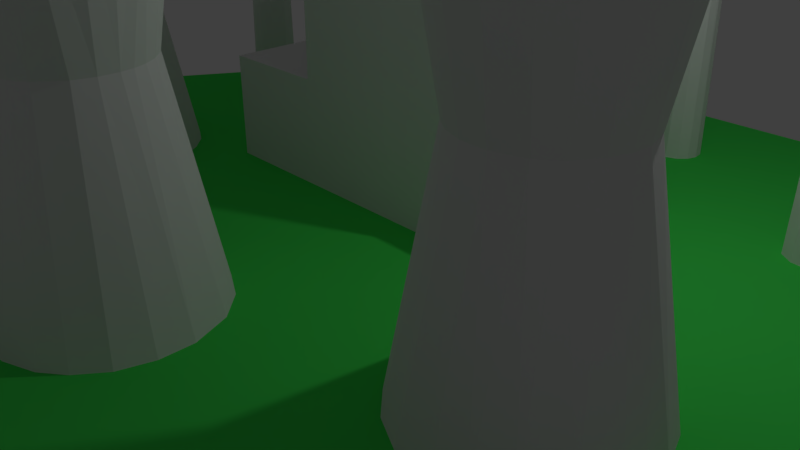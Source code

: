# Source: coalplanttile.blend  (saved by Blender 2.78.0; exported with 4.5.12 LTS)
import bpy
from mathutils import Matrix  # noqa: F401  (used for matrix-valued properties, if any)

bpy.ops.wm.read_factory_settings(use_empty=True)
scene = bpy.context.scene
scene.name = 'Scene'

# ---- collections
col_collection_1 = bpy.data.collections.new('Collection 1'); scene.collection.children.link(col_collection_1)

# ---- materials (node trees are filled in below, after node groups)
mat_material_001 = bpy.data.materials.new('Material.001')
mat_material_001.alpha_threshold = 0.0
mat_material_001.use_transparent_shadow = False
mat_material_001.diffuse_color = (0.06, 0.8, 0.1, 1.0)
mat_material_001.roughness = 0.5
mat_material_002 = bpy.data.materials.new('Material.002')
mat_material_002.alpha_threshold = 0.0
mat_material_002.use_transparent_shadow = False
mat_material_002.diffuse_color = (0.0, 0.0, 0.0, 1.0)
mat_material_002.roughness = 0.5

# ---- material node trees

# ---- world
world_world = bpy.data.worlds.new('World'); scene.world = world_world
world_world.color = (0.05088, 0.05088, 0.05088)
world_world.use_sun_shadow = False
world_world.sun_shadow_jitter_overblur = 0.0
world_world.cycles.sampling_method = 'MANUAL'

# ---- cameras
cam_camera = bpy.data.cameras.new('Camera')
cam_camera.clip_end = 100.0
cam_camera.lens = 35.0
cam_camera.sensor_width = 32.0
cam_camera.sensor_height = 18.0
cam_camera.ortho_scale = 7.314
cam_camera.dof.focus_distance = 0.0
cam_camera.dof.aperture_fstop = 128.0

# ---- lights
light_lamp = bpy.data.lights.new('Lamp', 'POINT')
light_lamp.transmission_factor = 0.0
light_lamp.cutoff_distance = 30.0
light_lamp.energy = 100.0
light_lamp.shadow_buffer_clip_start = 1.001
light_lamp.shadow_soft_size = 0.1
light_lamp.shadow_maximum_resolution = 0.006
light_lamp.use_absolute_resolution = True

# ---- meshes
me_coalplant = bpy.data.meshes.new('coalplant')
me_coalplant.from_pydata([(-0.9414, -0.02341, 0.2978), (-0.9393, -0.02345, 0.3478), (-0.8102, -0.7584, 0.3526), (-0.8252, -0.7584, 0.4364), (-0.9556, -0.02342, 0.416), (-1.027, -0.7584, 0.003574), (-1.028, -0.02343, 0.1503), (-0.9556, -0.7584, 0.04277), (-0.8898, -0.7584, 0.1051), (-0.9837, -0.02341, 0.1953), (-0.8462, -0.7584, 0.1721), (-0.9548, -0.02343, 0.246), (-0.8145, -0.7584, 0.2647), (-1.284, -0.02341, 0.1419), (-1.346, -0.7584, 0.02705), (-1.237, -0.02342, 0.1192), (-1.225, -0.7584, -0.01985), (-1.183, -0.02344, 0.1066), (-1.102, -0.7584, -0.01881), (-1.102, -0.02341, 0.1133), (-1.508, -0.7584, 0.4125), (-1.375, -0.02339, 0.399), (-1.386, -0.02345, 0.3306), (-1.512, -0.7584, 0.2715), (-1.373, -0.02341, 0.2528), (-1.479, -0.7584, 0.1734), (-1.334, -0.02345, 0.186), (-1.43, -0.7584, 0.09878), (-1.177, -0.7584, 0.6829), (-1.109, -0.02344, 0.5475), (-1.066, -0.7584, 0.6706), (-1.046, -0.02339, 0.5206), (-0.9651, -0.7584, 0.6229), (-0.8797, -0.7584, 0.5434), (-0.9956, -0.02343, 0.4791), (-1.445, -0.7584, 0.5439), (-1.347, -0.02345, 0.4569), (-1.286, -0.02343, 0.5171), (-1.364, -0.7584, 0.6198), (-1.278, -0.7584, 0.6636), (-1.198, -0.02341, 0.5514), (-1.509, 0.6716, 0.3637), (-1.24, 0.6716, -0.007844), (-1.33, 0.6716, 0.02529), (-1.411, 0.6716, 0.08804), (-1.466, 0.6716, 0.1619), (-1.499, 0.6716, 0.2493), (-0.9628, 0.6716, 0.04468), (-1.059, 0.6716, -0.0009186), (-1.151, 0.6716, -0.01742), (-0.8764, 0.6716, 0.5265), (-0.8347, 0.6716, 0.4419), (-0.8153, 0.6716, 0.3464), (-0.827, 0.6716, 0.2417), (-0.8717, 0.6716, 0.1387), (-1.217, 0.6716, 0.6723), (-1.3, 0.6716, 0.6471), (-1.374, 0.6716, 0.6043), (-1.433, 0.6716, 0.5455), (-1.475, 0.6716, 0.4802), (-0.9408, 0.6716, 0.5958), (-1.024, 0.6716, 0.6485), (-1.122, 0.6716, 0.6737), (1.347, -0.02328, 0.4199), (1.478, -0.7584, 0.4604), (1.344, -0.02326, 0.4836), (1.465, -0.7584, 0.5397), (1.328, -0.02336, 0.5345), (1.215, -0.02325, 0.2364), (1.279, -0.7584, 0.1221), (1.278, -0.02326, 0.2778), (1.361, -0.7584, 0.1772), (1.434, -0.7584, 0.2657), (1.327, -0.02318, 0.3444), (1.473, -0.7584, 0.3771), (0.8826, -0.7584, 0.1835), (1.012, -0.02326, 0.2487), (0.9516, -0.7584, 0.1334), (1.026, -0.7584, 0.1015), (1.089, -0.02323, 0.2199), (1.12, -0.7584, 0.08697), (1.166, -0.02332, 0.2217), (1.2, -0.7584, 0.09581), (0.7978, -0.7584, 0.5714), (0.9416, -0.02319, 0.5671), (0.9087, -0.02329, 0.4966), (0.7724, -0.7584, 0.4747), (0.9037, -0.02325, 0.4212), (0.7841, -0.7584, 0.3465), (0.9174, -0.02325, 0.359), (0.8252, -0.7584, 0.2547), (0.9602, -0.02326, 0.2906), (1.237, -0.7584, 0.7756), (1.233, -0.02321, 0.6361), (1.329, -0.7584, 0.7305), (1.284, -0.02327, 0.5975), (1.419, -0.7584, 0.64), (0.8387, -0.7584, 0.6484), (0.9794, -0.02329, 0.6083), (0.9154, -0.7584, 0.7251), (1.019, -0.02331, 0.6365), (1.023, -0.7584, 0.7803), (1.078, -0.02323, 0.6582), (1.145, -0.7584, 0.7938), (1.152, -0.02329, 0.6628), (0.7808, 0.6716, 0.4495), (0.8052, 0.6716, 0.5732), (0.8945, 0.6716, 0.1824), (0.8222, 0.6716, 0.277), (0.7909, 0.6716, 0.3579), (1.374, 0.6716, 0.2021), (1.306, 0.6716, 0.1475), (1.218, 0.6716, 0.108), (1.114, 0.6716, 0.09605), (1.01, 0.6716, 0.1152), (1.42, 0.6716, 0.6205), (1.457, 0.6716, 0.534), (1.471, 0.6716, 0.4347), (1.444, 0.6716, 0.3038), (1.057, 0.6716, 0.7796), (0.9455, 0.6716, 0.735), (0.8724, 0.6716, 0.6745), (1.361, 0.6716, 0.6919), (1.287, 0.6716, 0.7453), (1.18, 0.6716, 0.7815), (0.2268, -0.02333, 0.9138), (0.2259, -0.02328, 0.9712), (0.3557, -0.7584, 0.9856), (0.2092, -0.02324, 1.031), (0.3235, -0.7584, 1.095), (0.07581, -0.02325, 0.7265), (0.131, -0.0232, 0.7536), (0.2141, -0.7584, 0.6523), (0.1747, -0.02326, 0.793), (0.3014, -0.7584, 0.7411), (0.2035, -0.0233, 0.8346), (0.3541, -0.7584, 0.8724), (0.2193, -0.02333, 0.8745), (-0.1414, -0.02327, 0.7711), (-0.1677, -0.7584, 0.6295), (-0.08621, -0.02324, 0.734), (-0.07174, -0.7584, 0.5926), (-0.01832, -0.02327, 0.7163), (0.01188, -0.7584, 0.585), (0.029, -0.02328, 0.7164), (0.1103, -0.7584, 0.5988), (-0.2872, -0.7584, 1.136), (-0.1834, -0.02333, 1.057), (-0.3364, -0.7584, 1.031), (-0.2132, -0.02322, 0.9807), (-0.3473, -0.7584, 0.9164), (-0.2135, -0.02325, 0.8929), (-0.3214, -0.7584, 0.8009), (-0.1814, -0.0232, 0.8166), (-0.2518, -0.7584, 0.6948), (0.08265, -0.7584, 1.283), (0.05941, -0.02326, 1.154), (0.1881, -0.7584, 1.241), (0.1079, -0.02326, 1.135), (0.1566, -0.02319, 1.102), (0.2601, -0.7584, 1.183), (-0.2096, -0.7584, 1.219), (-0.1243, -0.02324, 1.119), (-0.1048, -0.7584, 1.274), (-0.06218, -0.02326, 1.15), (-0.00557, -0.0232, 1.16), (-0.01552, -0.7584, 1.29), (-0.3387, 0.6716, 0.9538), (-0.3207, 0.6716, 1.048), (-0.1256, 0.6716, 0.6197), (-0.1974, 0.6716, 0.6593), (-0.2637, 0.6716, 0.7231), (-0.3213, 0.6716, 0.824), (0.1706, 0.6716, 0.6339), (0.06536, 0.6716, 0.5985), (-0.03628, 0.6716, 0.5952), (0.2991, 0.6716, 1.122), (0.3436, 0.6716, 1.005), (0.3491, 0.6716, 0.9092), (0.3206, 0.6716, 0.7958), (0.2594, 0.6716, 0.7048), (-0.1133, 0.6716, 1.261), (-0.1931, 0.6716, 1.219), (-0.2716, 0.6716, 1.144), (0.2034, 0.6716, 1.221), (0.08285, 0.6716, 1.275), (-0.02723, 0.6716, 1.28), (1.361, -0.7584, -0.7612), (1.316, 1.563, -0.8361), (1.348, -0.7584, -0.8618), (1.368, -0.7584, -0.8107), (1.328, 1.563, -0.7982), (1.232, 1.563, -0.8425), (1.215, -0.7584, -0.8821), (1.271, 1.563, -0.8588), (1.267, -0.7584, -0.8979), (1.306, -0.7584, -0.8909), (1.189, -0.7584, -0.7427), (1.215, 1.563, -0.7855), (1.172, -0.7584, -0.795), (1.215, 1.563, -0.8163), (1.181, -0.7584, -0.8413), (1.294, 1.563, -0.7475), (1.329, -0.7584, -0.7213), (1.317, 1.563, -0.7662), (1.232, 1.563, -0.7562), (1.235, -0.7584, -0.7079), (1.264, 1.563, -0.7426), (1.287, -0.7584, -0.703), (0.5812, -0.7584, -1.282), (0.5349, 1.563, -1.266), (0.5481, -0.7584, -1.367), (0.5285, 1.563, -1.329), (0.5759, -0.7584, -1.325), (0.5407, 1.563, -1.296), (0.4514, -0.7584, -1.385), (0.4843, 1.563, -1.351), (0.4962, -0.7584, -1.39), (0.3966, -0.7584, -1.245), (0.4411, 1.563, -1.251), (0.4259, 1.563, -1.293), (0.3856, -0.7584, -1.309), (0.4392, 1.563, -1.33), (0.414, -0.7584, -1.362), (0.4966, -0.7584, -1.195), (0.5084, 1.563, -1.24), (0.5385, -0.7584, -1.211), (0.5683, -0.7584, -1.243), (0.4431, -0.7584, -1.201), (0.476, 1.563, -1.236), (-1.299, 1.563, -0.6068), (-1.279, -0.7584, -0.7039), (-1.295, 1.563, -0.6515), (-1.251, -0.7584, -0.639), (-1.366, 1.563, -0.6913), (-1.379, -0.7584, -0.7295), (-1.332, -0.7584, -0.7327), (-1.322, 1.563, -0.6873), (-1.444, -0.7584, -0.6055), (-1.409, 1.563, -0.6263), (-1.447, -0.7584, -0.6557), (-1.396, 1.563, -0.6716), (-1.421, -0.7584, -0.7046), (-1.32, -0.7584, -0.5425), (-1.275, -0.7584, -0.5721), (-1.418, -0.7584, -0.5649), (-1.381, 1.563, -0.5865), (-1.371, -0.7584, -0.539), (-1.339, 1.563, -0.5788), (-0.6869, 1.563, -1.263), (-0.6494, -0.7584, -1.248), (-0.7042, 1.563, -1.339), (-0.6748, -0.7584, -1.368), (-0.6822, 1.563, -1.31), (-0.6401, -0.7584, -1.314), (-0.7677, 1.563, -1.341), (-0.7999, -0.7584, -1.368), (-0.7587, -0.7584, -1.388), (-0.7346, 1.563, -1.35), (-0.7191, -0.7584, -1.389), (-0.83, -0.7584, -1.26), (-0.7795, 1.563, -1.252), (-0.7942, 1.563, -1.284), (-0.8344, -0.7584, -1.315), (-0.7902, 1.563, -1.316), (-0.7132, -0.7584, -1.197), (-0.6781, -0.7584, -1.214), (-0.8091, -0.7584, -1.225), (-0.7637, -0.7584, -1.197), (-0.7314, 1.563, -1.233), (0.2084, 0.1388, -0.7508), (0.1973, -0.7584, -0.7508), (0.1973, -0.5714, -0.7508), (-0.2631, 0.1336, -0.7508), (-0.2631, -0.3434, -0.7508), (-0.69, -0.3434, -0.7508), (-0.69, -0.5714, -0.7508), (0.7019, -0.3434, -0.7508), (0.7019, -0.7584, -0.7508), (0.4642, -0.3434, -0.7508), (0.4642, -0.7584, -0.7508), (0.4733, -0.3434, -0.3687), (0.4733, -0.3434, -0.005076), (0.7019, -0.3434, -0.005076), (0.4413, -0.3434, -0.7508), (0.4413, -0.3434, -0.3687), (-0.2631, -0.3434, -0.005076), (-0.69, -0.3434, -0.005076), (-0.69, -0.5714, -1.045), (-0.69, -0.7584, -1.045), (-0.69, -0.7584, -0.005076), (0.7019, -0.7584, -0.005076), (-0.2631, 0.1336, -0.005076), (0.4733, 0.1336, -0.005076), (0.2084, -0.7584, -0.8529), (0.4642, -0.7584, -0.8529), (0.1973, -0.7584, -1.045), (0.4733, 0.1336, -0.3687), (0.4413, 0.1336, -0.7508), (0.4413, 0.1336, -0.3687), (0.4642, 0.1466, -0.8529), (0.4642, 0.1466, -0.7508), (0.2084, 0.1466, -0.8529), (0.1973, -0.5714, -1.045), (0.1973, -0.7584, -1.045), (0.1973, -0.7584, -0.7508)], [], [(12, 0, 1), (12, 1, 2), (2, 1, 3), (3, 1, 4), (18, 19, 5), (5, 19, 6), (5, 6, 7), (7, 6, 8), (8, 6, 9), (8, 9, 10), (10, 9, 11), (10, 11, 12), (12, 11, 0), (27, 26, 13), (27, 13, 14), (14, 13, 15), (14, 15, 16), (16, 15, 17), (16, 17, 18), (18, 17, 19), (20, 21, 22), (20, 22, 23), (23, 22, 24), (23, 24, 25), (25, 24, 26), (25, 26, 27), (40, 28, 29), (29, 28, 30), (29, 30, 31), (31, 30, 32), (31, 32, 34), (34, 32, 33), (34, 33, 4), (4, 33, 3), (21, 20, 35), (21, 35, 36), (36, 35, 37), (37, 35, 38), (37, 38, 39), (37, 39, 40), (40, 39, 28), (14, 30, 28), (14, 32, 30), (14, 33, 32), (3, 33, 14), (14, 2, 3), (14, 12, 2), (14, 10, 12), (8, 10, 14), (7, 8, 14), (14, 5, 7), (18, 5, 14), (14, 16, 18), (25, 27, 14), (14, 23, 25), (14, 20, 23), (35, 20, 14), (38, 35, 14), (14, 39, 38), (14, 28, 39), (46, 24, 22), (46, 22, 41), (41, 22, 21), (41, 21, 59), (59, 21, 36), (42, 17, 15), (42, 15, 43), (43, 15, 13), (43, 13, 44), (44, 13, 26), (44, 26, 45), (45, 26, 24), (45, 24, 46), (54, 9, 6), (54, 6, 47), (47, 6, 19), (47, 19, 48), (48, 19, 49), (49, 19, 17), (49, 17, 42), (50, 4, 51), (51, 4, 1), (51, 1, 52), (52, 1, 0), (52, 0, 53), (53, 0, 11), (53, 11, 54), (54, 11, 9), (40, 62, 55), (40, 55, 56), (40, 56, 37), (37, 56, 57), (37, 57, 36), (36, 57, 58), (36, 58, 59), (4, 50, 34), (34, 50, 60), (34, 60, 31), (31, 60, 61), (31, 61, 29), (29, 61, 62), (29, 62, 40), (48, 55, 62), (48, 56, 55), (57, 56, 48), (48, 58, 57), (59, 58, 48), (48, 41, 59), (46, 41, 48), (45, 46, 48), (48, 44, 45), (48, 43, 44), (48, 42, 43), (48, 49, 42), (54, 47, 48), (48, 53, 54), (52, 53, 48), (48, 51, 52), (48, 50, 51), (60, 50, 48), (48, 61, 60), (48, 62, 61), (74, 73, 63), (74, 63, 64), (64, 63, 65), (64, 65, 66), (66, 65, 67), (66, 67, 96), (82, 81, 68), (82, 68, 69), (69, 68, 70), (69, 70, 71), (71, 70, 72), (72, 70, 73), (72, 73, 74), (75, 91, 76), (75, 76, 77), (77, 76, 78), (78, 76, 79), (78, 79, 80), (80, 79, 81), (80, 81, 82), (83, 84, 85), (83, 85, 86), (86, 85, 87), (86, 87, 88), (88, 87, 89), (88, 89, 90), (90, 89, 91), (90, 91, 75), (104, 103, 92), (104, 92, 93), (93, 92, 94), (93, 94, 95), (95, 94, 96), (95, 96, 67), (84, 83, 97), (84, 97, 98), (98, 97, 99), (98, 99, 100), (100, 99, 101), (100, 101, 102), (102, 101, 103), (102, 103, 104), (101, 92, 103), (101, 94, 92), (101, 96, 94), (66, 96, 101), (101, 64, 66), (101, 74, 64), (101, 72, 74), (71, 72, 101), (101, 69, 71), (82, 69, 101), (80, 82, 101), (78, 80, 101), (101, 77, 78), (75, 77, 101), (101, 90, 75), (101, 88, 90), (101, 86, 88), (83, 86, 101), (97, 83, 101), (99, 97, 101), (109, 89, 87), (109, 87, 105), (105, 87, 85), (105, 85, 106), (114, 79, 76), (114, 76, 107), (107, 76, 91), (107, 91, 108), (108, 91, 89), (108, 89, 109), (110, 70, 111), (111, 70, 68), (111, 68, 112), (112, 68, 81), (112, 81, 113), (113, 81, 79), (113, 79, 114), (115, 67, 116), (116, 67, 65), (116, 65, 117), (117, 65, 63), (117, 63, 118), (118, 63, 73), (118, 73, 70), (118, 70, 110), (104, 124, 119), (104, 119, 102), (102, 119, 100), (100, 119, 120), (100, 120, 98), (98, 120, 121), (98, 121, 84), (84, 121, 106), (84, 106, 85), (67, 115, 95), (95, 115, 122), (95, 122, 123), (95, 123, 93), (93, 123, 104), (104, 123, 124), (119, 124, 114), (114, 120, 119), (114, 121, 120), (114, 106, 121), (114, 105, 106), (114, 109, 105), (108, 109, 114), (107, 108, 114), (114, 112, 113), (114, 111, 112), (110, 111, 114), (118, 110, 114), (117, 118, 114), (116, 117, 114), (114, 115, 116), (114, 122, 115), (123, 122, 114), (124, 123, 114), (136, 137, 125), (136, 125, 126), (136, 126, 127), (127, 126, 128), (127, 128, 129), (145, 130, 131), (145, 131, 132), (132, 131, 133), (132, 133, 134), (134, 133, 135), (134, 135, 136), (136, 135, 137), (154, 153, 138), (154, 138, 139), (139, 138, 140), (139, 140, 141), (141, 140, 142), (141, 142, 143), (143, 142, 144), (143, 144, 145), (145, 144, 130), (146, 147, 148), (148, 147, 149), (148, 149, 150), (150, 149, 151), (150, 151, 152), (152, 151, 153), (152, 153, 154), (165, 166, 155), (165, 155, 156), (156, 155, 157), (156, 157, 158), (158, 157, 159), (159, 157, 160), (159, 160, 129), (159, 129, 128), (147, 146, 161), (147, 161, 162), (162, 161, 163), (162, 163, 164), (164, 163, 165), (165, 163, 166), (155, 166, 139), (139, 157, 155), (160, 157, 139), (129, 160, 139), (139, 127, 129), (139, 136, 127), (134, 136, 139), (139, 132, 134), (139, 145, 132), (139, 143, 145), (139, 141, 143), (139, 152, 154), (150, 152, 139), (148, 150, 139), (139, 146, 148), (139, 161, 146), (139, 163, 161), (139, 166, 163), (172, 151, 167), (167, 151, 149), (167, 149, 168), (168, 149, 147), (168, 147, 183), (175, 140, 169), (169, 140, 170), (170, 140, 138), (170, 138, 171), (171, 138, 153), (171, 153, 172), (172, 153, 151), (180, 135, 133), (180, 133, 131), (180, 131, 173), (173, 131, 130), (173, 130, 174), (174, 130, 144), (174, 144, 142), (174, 142, 175), (175, 142, 140), (176, 128, 126), (176, 126, 177), (177, 126, 125), (177, 125, 178), (178, 125, 179), (179, 125, 137), (179, 137, 135), (179, 135, 180), (165, 186, 164), (164, 186, 181), (164, 181, 162), (162, 181, 182), (162, 182, 183), (162, 183, 147), (128, 176, 159), (159, 176, 184), (159, 184, 158), (158, 184, 185), (158, 185, 156), (156, 185, 165), (165, 185, 186), (181, 186, 185), (185, 182, 181), (185, 183, 182), (185, 168, 183), (185, 167, 168), (172, 167, 185), (185, 171, 172), (185, 170, 171), (169, 170, 185), (185, 175, 169), (185, 174, 175), (185, 173, 174), (185, 180, 173), (179, 180, 185), (185, 178, 179), (177, 178, 185), (185, 176, 177), (184, 176, 185), (190, 191, 187), (187, 191, 204), (196, 194, 188), (196, 188, 189), (189, 188, 190), (190, 188, 191), (201, 192, 193), (193, 192, 194), (193, 194, 195), (195, 194, 196), (197, 198, 199), (199, 198, 200), (199, 200, 201), (201, 200, 192), (207, 208, 202), (202, 208, 203), (202, 203, 204), (204, 203, 187), (198, 197, 205), (205, 197, 206), (205, 206, 207), (207, 206, 208), (207, 198, 205), (200, 198, 207), (192, 200, 207), (207, 194, 192), (207, 188, 194), (207, 191, 188), (204, 191, 207), (207, 202, 204), (203, 208, 196), (187, 203, 196), (190, 187, 196), (196, 189, 190), (196, 193, 195), (201, 193, 196), (199, 201, 196), (196, 197, 199), (196, 206, 197), (208, 206, 196), (213, 214, 209), (209, 214, 210), (209, 210, 227), (217, 216, 211), (211, 216, 212), (211, 212, 213), (213, 212, 214), (223, 222, 215), (215, 222, 216), (215, 216, 217), (218, 219, 220), (218, 220, 221), (221, 220, 222), (221, 222, 223), (229, 224, 225), (225, 224, 226), (225, 226, 210), (210, 226, 227), (219, 218, 228), (219, 228, 229), (229, 228, 224), (212, 219, 229), (212, 220, 219), (212, 222, 220), (212, 216, 222), (212, 210, 214), (225, 210, 212), (229, 225, 212), (213, 226, 224), (213, 227, 226), (213, 209, 227), (213, 217, 211), (213, 215, 217), (213, 223, 215), (221, 223, 213), (213, 218, 221), (213, 228, 218), (224, 228, 213), (233, 232, 230), (233, 230, 244), (236, 237, 231), (231, 237, 232), (231, 232, 233), (242, 241, 234), (242, 234, 235), (235, 234, 236), (236, 234, 237), (238, 239, 240), (240, 239, 241), (240, 241, 242), (248, 247, 243), (248, 243, 244), (248, 244, 230), (239, 238, 245), (239, 245, 246), (246, 245, 247), (246, 247, 248), (237, 246, 248), (237, 239, 246), (237, 241, 239), (237, 234, 241), (237, 230, 232), (237, 248, 230), (243, 247, 245), (244, 243, 245), (245, 233, 244), (245, 231, 233), (236, 231, 245), (245, 235, 236), (245, 242, 235), (245, 240, 242), (245, 238, 240), (254, 253, 249), (254, 249, 250), (259, 258, 251), (259, 251, 252), (252, 251, 253), (252, 253, 254), (256, 264, 255), (256, 255, 257), (257, 255, 258), (257, 258, 259), (260, 261, 262), (260, 262, 263), (263, 262, 264), (263, 264, 256), (269, 268, 265), (269, 265, 266), (269, 266, 249), (249, 266, 250), (261, 260, 267), (261, 267, 268), (261, 268, 269), (261, 269, 253), (253, 262, 261), (253, 264, 262), (253, 255, 264), (253, 258, 255), (253, 251, 258), (253, 269, 249), (265, 268, 256), (256, 266, 265), (256, 250, 266), (256, 254, 250), (252, 254, 256), (256, 259, 252), (256, 257, 259), (256, 260, 263), (256, 267, 260), (256, 268, 267), (270, 271, 272), (273, 270, 274), (274, 270, 272), (274, 272, 275), (275, 272, 276), (277, 278, 279), (279, 278, 280), (281, 282, 283), (284, 285, 279), (279, 285, 281), (279, 281, 277), (277, 281, 283), (274, 275, 286), (286, 275, 287), (288, 289, 276), (276, 289, 290), (276, 290, 275), (275, 290, 287), (291, 283, 290), (290, 283, 282), (287, 290, 286), (286, 290, 282), (286, 282, 292), (292, 282, 293), (277, 283, 278), (278, 283, 291), (280, 278, 291), (271, 294, 295), (295, 280, 271), (271, 280, 291), (271, 291, 290), (271, 290, 296), (296, 290, 289), (297, 293, 281), (281, 293, 282), (292, 273, 286), (286, 273, 274), (270, 273, 292), (298, 270, 299), (299, 270, 292), (299, 292, 297), (297, 292, 293), (280, 295, 279), (279, 295, 300), (279, 300, 301), (302, 300, 294), (294, 300, 295), (270, 302, 294), (270, 294, 271), (284, 279, 298), (298, 279, 301), (298, 301, 270), (302, 270, 300), (300, 270, 301), (285, 299, 281), (281, 299, 297), (299, 285, 298), (298, 285, 284), (303, 272, 304), (304, 272, 305), (288, 303, 289), (289, 303, 296), (272, 303, 276), (276, 303, 288)])
me_coalplant.use_remesh_preserve_volume = False
me_coalplant.use_remesh_preserve_attributes = False
me_coalplant.use_mirror_vertex_groups = False
me_coalplant.update()
me_oceanblock = bpy.data.meshes.new('Oceanblock')
me_oceanblock.from_pydata([(-0.9835, 0.6471, 1.812), (-1.943, 0.6471, 0.05681), (-0.9835, -0.3529, 1.812), (-1.943, -0.3529, 0.05681), (1.016, 0.6471, 1.858), (1.016, -0.3529, 1.858), (-0.9835, -0.3529, 1.812), (2.056, 0.6471, 0.1496), (2.056, -0.3529, 0.1496), (1.096, 0.6471, -1.605), (1.096, -0.3529, -1.605), (2.056, -0.3529, 0.1496), (-0.9031, 0.6471, -1.652), (-0.9031, -0.3529, -1.652), (-1.943, -0.3529, 0.05681), (-0.9031, -0.3529, -1.652), (1.096, -0.3529, -1.605)], [], [(0, 1, 2), (2, 1, 3), (4, 0, 5), (5, 0, 6), (7, 4, 8), (8, 4, 5), (9, 7, 10), (10, 7, 11), (12, 9, 13), (13, 9, 10), (1, 12, 14), (14, 12, 15), (4, 7, 0), (0, 7, 9), (0, 9, 1), (1, 9, 12), (15, 16, 14), (14, 16, 8), (14, 8, 6), (6, 8, 5)])
me_oceanblock.materials.append(mat_material_001)
me_oceanblock.materials.append(mat_material_002)
me_oceanblock.use_remesh_preserve_volume = False
me_oceanblock.use_remesh_preserve_attributes = False
me_oceanblock.use_mirror_vertex_groups = False
me_oceanblock.update()

# ---- objects
ob_coalplant = bpy.data.objects.new('coalplant', me_coalplant)
ob_lamp = bpy.data.objects.new('Lamp', light_lamp)
ob_camera = bpy.data.objects.new('Camera', cam_camera)
ob_oceanblock = bpy.data.objects.new('Oceanblock', me_oceanblock)

# ---- transforms, parenting, visibility, modifiers, constraints
ob_coalplant.location = (0.0, -0.1703, 3.342)
ob_coalplant.rotation_euler = (1.571, -0.0, 0.0)
ob_coalplant.scale = (3.5, 3.5, 3.5)
ob_coalplant.lineart.crease_threshold = 0.0
ob_lamp.location = (4.076, 1.005, 5.904)
ob_lamp.rotation_euler = (0.6503, 0.05522, 1.866)
ob_lamp.lock_rotations_4d = False
ob_lamp.empty_display_type = 'ARROWS'
ob_lamp.color = (0.0, 0.0, 0.0, 0.0)
ob_lamp.lineart.crease_threshold = 0.0
ob_camera.location = (7.481, -6.508, 5.344)
ob_camera.rotation_euler = (1.109, 0.0, 0.8149)
ob_camera.lock_rotations_4d = False
ob_camera.empty_display_type = 'ARROWS'
ob_camera.color = (0.0, 0.0, 0.0, 0.0)
ob_camera.display_type = 'WIRE'
ob_camera.lineart.crease_threshold = 0.0
ob_oceanblock.location = (-0.2021, 0.2889, -1.529)
ob_oceanblock.rotation_euler = (1.571, -0.0, 6.304)
ob_oceanblock.scale = (3.5, 3.5, 3.5)
ob_oceanblock.lineart.crease_threshold = 0.0

# ---- collection membership
col_collection_1.objects.link(ob_coalplant)
col_collection_1.objects.link(ob_lamp)
col_collection_1.objects.link(ob_camera)
col_collection_1.objects.link(ob_oceanblock)

# ---- scene / render settings (as saved in the file)
scene.camera = ob_camera
scene.frame_start = 1; scene.frame_end = 250; scene.frame_set(124)
scene.render.engine = 'BLENDER_EEVEE_NEXT'
scene.render.resolution_percentage = 50
scene.render.dither_intensity = 0.0
scene.cycles.use_denoising = False
scene.cycles.samples = 128
scene.cycles.sampling_pattern = 'TABULATED_SOBOL'
scene.cycles.light_sampling_threshold = 0.0
scene.cycles.use_adaptive_sampling = False
scene.cycles.use_light_tree = False
scene.cycles.blur_glossy = 0.0
scene.cycles.sample_clamp_indirect = 0.0
scene.view_settings.view_transform = 'Standard'
bpy.context.view_layer.update()
